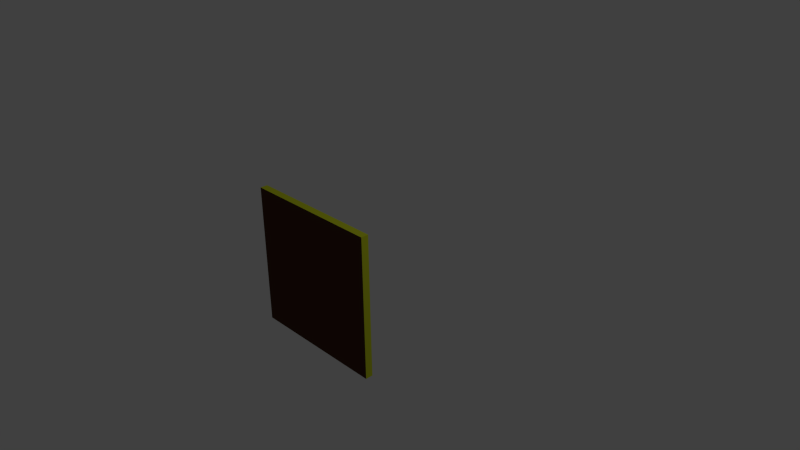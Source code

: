 # Source: podstavka.blend  (saved by Blender 2.73.0; exported with 4.5.12 LTS)
import bpy
from mathutils import Matrix  # noqa: F401  (used for matrix-valued properties, if any)

bpy.ops.wm.read_factory_settings(use_empty=True)
scene = bpy.context.scene
scene.name = 'Scene'

# ---- collections
col_collection_1 = bpy.data.collections.new('Collection 1'); scene.collection.children.link(col_collection_1)

# ---- materials (node trees are filled in below, after node groups)
mat_a = bpy.data.materials.new('a')
mat_a.alpha_threshold = 0.0
mat_a.use_transparent_shadow = False
mat_a.diffuse_color = (0.7191, 0.8, 0.02632, 1.0)
mat_a.roughness = 0.5
mat_b = bpy.data.materials.new('b')
mat_b.alpha_threshold = 0.0
mat_b.use_transparent_shadow = False
mat_b.diffuse_color = (0.07658, 0.0326, 0.01619, 1.0)
mat_b.roughness = 0.5
mat_c = bpy.data.materials.new('c')
mat_c.alpha_threshold = 0.0
mat_c.use_transparent_shadow = False
mat_c.diffuse_color = (0.1789, 0.1789, 0.1789, 1.0)
mat_c.roughness = 0.5

# ---- material node trees

# ---- world
world_world = bpy.data.worlds.new('World'); scene.world = world_world
world_world.color = (0.05088, 0.05088, 0.05088)
world_world.use_sun_shadow = False
world_world.sun_shadow_jitter_overblur = 0.0
world_world.cycles.sampling_method = 'MANUAL'
world_world.cycles.sample_map_resolution = 256

# ---- cameras
cam_camera = bpy.data.cameras.new('Camera')
cam_camera.clip_end = 100.0
cam_camera.lens = 35.0
cam_camera.sensor_width = 32.0
cam_camera.sensor_height = 18.0
cam_camera.ortho_scale = 7.314
cam_camera.dof.focus_distance = 0.0
cam_camera.dof.aperture_fstop = 128.0

# ---- lights
light_lamp = bpy.data.lights.new('Lamp', 'POINT')
light_lamp.transmission_factor = 0.0
light_lamp.cutoff_distance = 30.0
light_lamp.energy = 100.0
light_lamp.shadow_buffer_clip_start = 1.001
light_lamp.shadow_soft_size = 0.1
light_lamp.shadow_maximum_resolution = 0.006
light_lamp.use_absolute_resolution = True
light_lamp.cycles.use_multiple_importance_sampling = False

# ---- meshes
me_cube_002 = bpy.data.meshes.new('Cube.002')
me_cube_002.from_pydata([(-0.95, -1.0, -0.95), (0.95, -1.0, -0.95), (-0.95, -1.0, 0.95), (0.95, -1.0, 0.95), (-0.95, -0.9, -0.95), (0.95, -0.9, -0.95), (-0.95, -0.9, 0.95), (0.95, -0.9, 0.95), (-0.76, -0.8, -0.76), (0.76, -0.8, -0.76), (-0.76, -0.8, 0.76), (0.76, -0.8, 0.76)], [], [(0, 4, 5, 1), (3, 7, 6, 2), (1, 5, 7, 3), (2, 6, 4, 0), (3, 2, 0, 1), (5, 4, 8, 9), (11, 9, 8, 10), (6, 7, 11, 10), (7, 5, 9, 11), (4, 6, 10, 8)])
me_cube_002.polygons.foreach_set('material_index', [0, 0, 0, 0, 1, 2, 2, 2, 2, 2])
me_cube_002.materials.append(mat_a)
me_cube_002.materials.append(mat_b)
me_cube_002.materials.append(mat_c)
me_cube_002.use_remesh_preserve_volume = False
me_cube_002.use_remesh_preserve_attributes = False
me_cube_002.use_mirror_vertex_groups = False
me_cube_002.update()

# ---- objects
ob_cube = bpy.data.objects.new('Cube', me_cube_002)
ob_lamp = bpy.data.objects.new('Lamp', light_lamp)
ob_camera = bpy.data.objects.new('Camera', cam_camera)

# ---- transforms, parenting, visibility, modifiers, constraints
ob_cube.location = (0.0, 0.0, 0.0)
ob_cube.lock_location = (True, True, True)
ob_cube.lock_rotation = (True, True, True)
ob_cube.lock_scale = (True, True, True)
ob_cube.lineart.crease_threshold = 0.0
ob_lamp.location = (4.076, 1.005, 5.904)
ob_lamp.rotation_euler = (0.6503, 0.05522, 1.866)
ob_lamp.lock_rotations_4d = False
ob_lamp.empty_display_type = 'ARROWS'
ob_lamp.color = (0.0, 0.0, 0.0, 0.0)
ob_lamp.lineart.crease_threshold = 0.0
ob_camera.location = (7.481, -6.508, 5.344)
ob_camera.rotation_euler = (1.109, 0.01082, 0.8149)
ob_camera.lock_rotations_4d = False
ob_camera.empty_display_type = 'ARROWS'
ob_camera.color = (0.0, 0.0, 0.0, 0.0)
ob_camera.display_type = 'WIRE'
ob_camera.lineart.crease_threshold = 0.0

# ---- collection membership
col_collection_1.objects.link(ob_cube)
col_collection_1.objects.link(ob_lamp)
col_collection_1.objects.link(ob_camera)

# ---- scene / render settings (as saved in the file)
scene.camera = ob_camera
scene.frame_start = 1; scene.frame_end = 250; scene.frame_set(0)
scene.render.engine = 'BLENDER_EEVEE_NEXT'
scene.render.resolution_percentage = 50
scene.render.dither_intensity = 0.0
scene.cycles.use_denoising = False
scene.cycles.samples = 10
scene.cycles.sampling_pattern = 'TABULATED_SOBOL'
scene.cycles.light_sampling_threshold = 0.0
scene.cycles.use_adaptive_sampling = False
scene.cycles.use_light_tree = False
scene.cycles.blur_glossy = 0.0
scene.cycles.pixel_filter_type = 'GAUSSIAN'
scene.cycles.sample_clamp_indirect = 0.0
scene.view_settings.view_transform = 'Standard'
bpy.context.view_layer.update()
